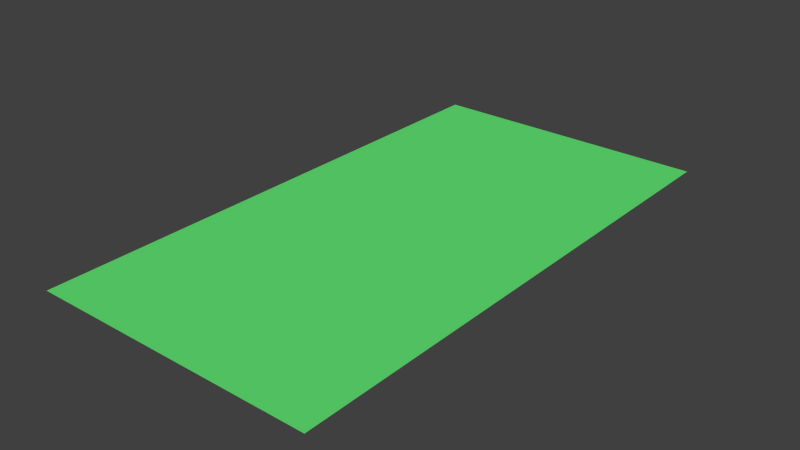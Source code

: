 # Source: court.blend  (saved by Blender 2.57.0; exported with 4.5.12 LTS)
import bpy
from mathutils import Matrix  # noqa: F401  (used for matrix-valued properties, if any)

bpy.ops.wm.read_factory_settings(use_empty=True)
scene = bpy.context.scene
scene.name = 'Scene'

# ---- collections
col_collection_1 = bpy.data.collections.new('Collection 1'); scene.collection.children.link(col_collection_1)

# ---- materials (node trees are filled in below, after node groups)
mat_material_001 = bpy.data.materials.new('Material.001')
mat_material_001.alpha_threshold = 0.0
mat_material_001.use_transparent_shadow = False
mat_material_001.diffuse_color = (0.1254, 0.8, 0.1782, 1.0)
mat_material_001.roughness = 0.5
mat_material_001.line_color = (0.0, 0.0, 0.0, 1.0)

# ---- material node trees

# ---- world
world_world = bpy.data.worlds.new('World'); scene.world = world_world
world_world.color = (0.05088, 0.05088, 0.05088)
world_world.use_sun_shadow = False
world_world.sun_shadow_jitter_overblur = 0.0
world_world.cycles.sampling_method = 'MANUAL'
world_world.cycles.sample_map_resolution = 256

# ---- meshes
me_plane_001 = bpy.data.meshes.new('Plane.001')
me_plane_001.from_pydata([(1.0, 1.0, 0.0), (1.0, -1.0, 0.0), (-1.0, -1.0, 0.0), (-1.0, 1.0, 0.0)], [], [(0, 3, 2), (0, 2, 1)])
me_plane_001.materials.append(mat_material_001)
me_plane_001.use_remesh_preserve_volume = False
me_plane_001.use_remesh_preserve_attributes = False
me_plane_001.use_mirror_vertex_groups = False
me_plane_001.update()

# ---- objects
ob_plane = bpy.data.objects.new('Plane', me_plane_001)

# ---- transforms, parenting, visibility, modifiers, constraints
ob_plane.location = (0.0, 0.0, 0.0)
ob_plane.scale = (15.24, 28.65, 1.0)
ob_plane.lineart.crease_threshold = 0.0

# ---- collection membership
col_collection_1.objects.link(ob_plane)

# ---- scene / render settings (as saved in the file)
scene.frame_start = 1; scene.frame_end = 250; scene.frame_set(1)
scene.render.engine = 'BLENDER_EEVEE_NEXT'
scene.render.image_settings.color_mode = 'RGB'
scene.render.image_settings.compression = 90
scene.render.resolution_percentage = 50
scene.render.dither_intensity = 0.0
scene.render.bake_margin = 2
scene.render.bake_bias = 0.0
scene.cycles.use_denoising = False
scene.cycles.samples = 10
scene.cycles.sampling_pattern = 'TABULATED_SOBOL'
scene.cycles.light_sampling_threshold = 0.0
scene.cycles.use_adaptive_sampling = False
scene.cycles.use_light_tree = False
scene.cycles.blur_glossy = 0.0
scene.cycles.volume_bounces = 1
scene.cycles.pixel_filter_type = 'GAUSSIAN'
scene.cycles.sample_clamp_indirect = 0.0
scene.view_settings.view_transform = 'Standard'
bpy.context.view_layer.update()

# ---- added for rendering (the .blend has no active camera and no usable light): camera, sun
cam_auto = bpy.data.cameras.new('AutoCamera')
cam_auto.lens = 50.0
cam_auto.sensor_width = 36.0
cam_auto.clip_end = 1053.86
ob_auto_camera = bpy.data.objects.new('AutoCamera', cam_auto)
scene.collection.objects.link(ob_auto_camera)
ob_auto_camera.location = (60.0493, -72.0592, 48.0394)
ob_auto_camera.rotation_euler = (1.09748, -7.21219e-08, 0.694738)
scene.camera = ob_auto_camera
light_auto_sun = bpy.data.lights.new('AutoSun', 'SUN')
light_auto_sun.energy = 3.0
light_auto_sun.angle = 0.0523599
ob_auto_sun = bpy.data.objects.new('AutoSun', light_auto_sun)
scene.collection.objects.link(ob_auto_sun)
ob_auto_sun.rotation_euler = (0.872665, 0.174533, 0.523599)
bpy.context.view_layer.update()
